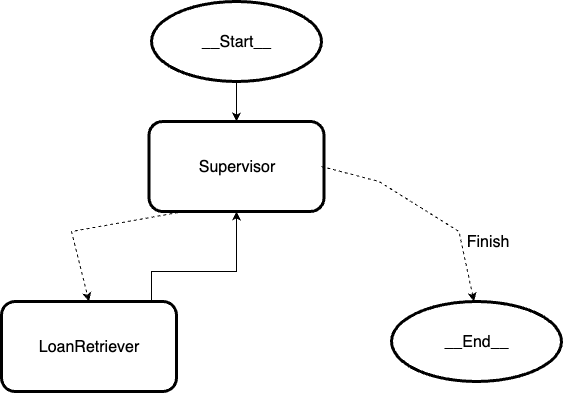

The diagram above was exported from draw.io. Its source (the exported page's mxGraphModel, read from the mxfile embedded in the PNG):
<mxGraphModel dx="1042" dy="816" grid="1" gridSize="10" guides="1" tooltips="1" connect="1" arrows="1" fold="1" page="1" pageScale="1" pageWidth="850" pageHeight="1100" math="0" shadow="0">
  <root>
    <mxCell id="0" />
    <mxCell id="1" parent="0" />
    <mxCell id="hOAnubPs8aIPI4e5seGE-4" style="edgeStyle=orthogonalEdgeStyle;rounded=0;orthogonalLoop=1;jettySize=auto;html=1;exitX=0.5;exitY=1;exitDx=0;exitDy=0;entryX=0.5;entryY=0;entryDx=0;entryDy=0;" edge="1" parent="1" source="hOAnubPs8aIPI4e5seGE-1" target="hOAnubPs8aIPI4e5seGE-3">
      <mxGeometry relative="1" as="geometry" />
    </mxCell>
    <mxCell id="hOAnubPs8aIPI4e5seGE-1" value="&lt;font style=&quot;font-size: 16px;&quot;&gt;__Start__&lt;/font&gt;" style="ellipse;whiteSpace=wrap;html=1;perimeterSpacing=0;strokeWidth=3;" vertex="1" parent="1">
      <mxGeometry x="320" y="100" width="170" height="80" as="geometry" />
    </mxCell>
    <mxCell id="hOAnubPs8aIPI4e5seGE-3" value="&lt;font style=&quot;font-size: 16px;&quot;&gt;Supervisor&lt;/font&gt;" style="rounded=1;whiteSpace=wrap;html=1;strokeWidth=3;" vertex="1" parent="1">
      <mxGeometry x="317.5" y="220" width="175" height="90" as="geometry" />
    </mxCell>
    <mxCell id="hOAnubPs8aIPI4e5seGE-9" style="edgeStyle=orthogonalEdgeStyle;rounded=0;orthogonalLoop=1;jettySize=auto;html=1;exitX=0.75;exitY=0;exitDx=0;exitDy=0;entryX=0.5;entryY=1;entryDx=0;entryDy=0;" edge="1" parent="1" source="hOAnubPs8aIPI4e5seGE-6" target="hOAnubPs8aIPI4e5seGE-3">
      <mxGeometry relative="1" as="geometry">
        <Array as="points">
          <mxPoint x="320" y="400" />
          <mxPoint x="320" y="370" />
          <mxPoint x="405" y="370" />
        </Array>
      </mxGeometry>
    </mxCell>
    <mxCell id="hOAnubPs8aIPI4e5seGE-6" value="&lt;font style=&quot;font-size: 16px;&quot;&gt;LoanRetriever&lt;/font&gt;" style="rounded=1;whiteSpace=wrap;html=1;strokeWidth=3;" vertex="1" parent="1">
      <mxGeometry x="170" y="400" width="175" height="90" as="geometry" />
    </mxCell>
    <mxCell id="hOAnubPs8aIPI4e5seGE-8" value="" style="html=1;labelBackgroundColor=#ffffff;startArrow=none;startFill=0;startSize=6;endArrow=classic;endFill=1;endSize=6;jettySize=auto;orthogonalLoop=1;strokeWidth=1;dashed=1;fontSize=14;rounded=0;entryX=0.5;entryY=0;entryDx=0;entryDy=0;" edge="1" parent="1" target="hOAnubPs8aIPI4e5seGE-6">
      <mxGeometry width="60" height="60" relative="1" as="geometry">
        <mxPoint x="352.5" y="310" as="sourcePoint" />
        <mxPoint x="200" y="370" as="targetPoint" />
        <Array as="points">
          <mxPoint x="240" y="330" />
        </Array>
      </mxGeometry>
    </mxCell>
    <mxCell id="hOAnubPs8aIPI4e5seGE-10" value="&lt;font style=&quot;font-size: 16px;&quot;&gt;__End__&lt;/font&gt;" style="ellipse;whiteSpace=wrap;html=1;perimeterSpacing=0;strokeWidth=3;" vertex="1" parent="1">
      <mxGeometry x="560" y="400" width="170" height="80" as="geometry" />
    </mxCell>
    <mxCell id="hOAnubPs8aIPI4e5seGE-11" value="" style="html=1;labelBackgroundColor=#ffffff;startArrow=none;startFill=0;startSize=6;endArrow=classic;endFill=1;endSize=6;jettySize=auto;orthogonalLoop=1;strokeWidth=1;dashed=1;fontSize=14;rounded=0;entryX=0.5;entryY=0;entryDx=0;entryDy=0;exitX=1;exitY=0.5;exitDx=0;exitDy=0;" edge="1" parent="1">
      <mxGeometry width="60" height="60" relative="1" as="geometry">
        <mxPoint x="490" y="265" as="sourcePoint" />
        <mxPoint x="642.5" y="400" as="targetPoint" />
        <Array as="points">
          <mxPoint x="547.5" y="280" />
          <mxPoint x="627.5" y="330" />
        </Array>
      </mxGeometry>
    </mxCell>
    <mxCell id="hOAnubPs8aIPI4e5seGE-12" value="&lt;font style=&quot;font-size: 16px;&quot;&gt;Finish&lt;/font&gt;" style="text;html=1;align=center;verticalAlign=middle;whiteSpace=wrap;rounded=0;strokeWidth=3;" vertex="1" parent="1">
      <mxGeometry x="615" y="310" width="82.5" height="60" as="geometry" />
    </mxCell>
  </root>
</mxGraphModel>